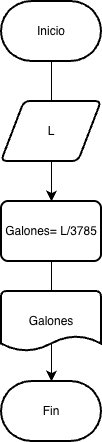

The diagram above was exported from draw.io. Its source (the exported page's mxGraphModel, read from the mxfile embedded in the PNG):
<mxGraphModel dx="691" dy="685" grid="1" gridSize="10" guides="1" tooltips="1" connect="1" arrows="1" fold="1" page="1" pageScale="1" pageWidth="827" pageHeight="1169" math="0" shadow="0">
  <root>
    <mxCell id="WIyWlLk6GJQsqaUBKTNV-0" />
    <mxCell id="WIyWlLk6GJQsqaUBKTNV-1" parent="WIyWlLk6GJQsqaUBKTNV-0" />
    <mxCell id="RLYMKkUQkPg81cOaSwcG-7" edge="1" parent="WIyWlLk6GJQsqaUBKTNV-1" source="RLYMKkUQkPg81cOaSwcG-0" style="edgeStyle=none;curved=1;rounded=0;orthogonalLoop=1;jettySize=auto;html=1;fontSize=12;startSize=8;endSize=8;" target="RLYMKkUQkPg81cOaSwcG-2" value="">
      <mxGeometry relative="1" as="geometry" />
    </mxCell>
    <mxCell id="RLYMKkUQkPg81cOaSwcG-0" parent="WIyWlLk6GJQsqaUBKTNV-1" style="strokeWidth=2;html=1;shape=mxgraph.flowchart.terminator;whiteSpace=wrap;" value="Inicio" vertex="1">
      <mxGeometry height="60" width="100" x="240" y="120" as="geometry" />
    </mxCell>
    <mxCell id="RLYMKkUQkPg81cOaSwcG-1" parent="WIyWlLk6GJQsqaUBKTNV-1" style="shape=parallelogram;html=1;strokeWidth=2;perimeter=parallelogramPerimeter;whiteSpace=wrap;rounded=1;arcSize=12;size=0.23;" value="L" vertex="1">
      <mxGeometry height="60" width="100" x="240" y="220" as="geometry" />
    </mxCell>
    <mxCell id="RLYMKkUQkPg81cOaSwcG-8" edge="1" parent="WIyWlLk6GJQsqaUBKTNV-1" source="RLYMKkUQkPg81cOaSwcG-2" style="edgeStyle=none;curved=1;rounded=0;orthogonalLoop=1;jettySize=auto;html=1;fontSize=12;startSize=8;endSize=8;" target="RLYMKkUQkPg81cOaSwcG-4" value="">
      <mxGeometry relative="1" as="geometry" />
    </mxCell>
    <mxCell id="RLYMKkUQkPg81cOaSwcG-2" parent="WIyWlLk6GJQsqaUBKTNV-1" style="rounded=1;whiteSpace=wrap;html=1;absoluteArcSize=1;arcSize=14;strokeWidth=2;" value="Galones= L/3785" vertex="1">
      <mxGeometry height="60" width="100" x="240" y="320" as="geometry" />
    </mxCell>
    <mxCell id="RLYMKkUQkPg81cOaSwcG-3" parent="WIyWlLk6GJQsqaUBKTNV-1" style="strokeWidth=2;html=1;shape=mxgraph.flowchart.document2;whiteSpace=wrap;size=0.25;" value="Galones" vertex="1">
      <mxGeometry height="60" width="100" x="240" y="410" as="geometry" />
    </mxCell>
    <mxCell id="RLYMKkUQkPg81cOaSwcG-4" parent="WIyWlLk6GJQsqaUBKTNV-1" style="strokeWidth=2;html=1;shape=mxgraph.flowchart.terminator;whiteSpace=wrap;" value="Fin" vertex="1">
      <mxGeometry height="60" width="100" x="240" y="500" as="geometry" />
    </mxCell>
  </root>
</mxGraphModel>